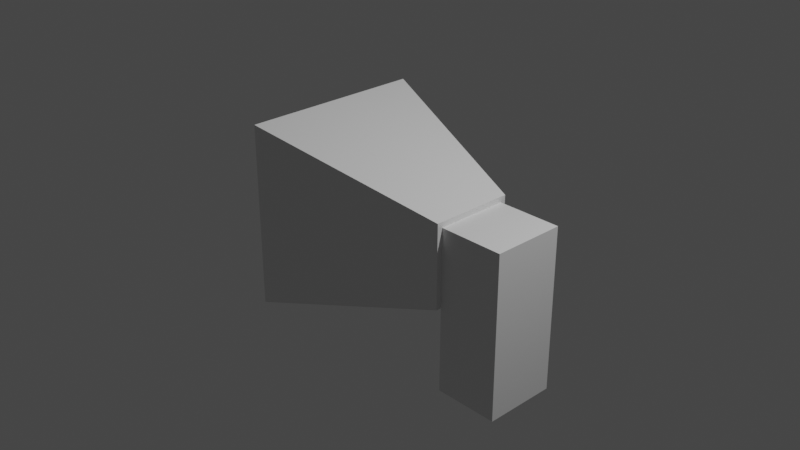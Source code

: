 # Source: vacuum.blend  (saved by Blender 3.1.7; exported with 4.5.12 LTS)
import bpy
from mathutils import Matrix  # noqa: F401  (used for matrix-valued properties, if any)

bpy.ops.wm.read_factory_settings(use_empty=True)
scene = bpy.context.scene
scene.name = 'Scene'

# ---- collections
col_collection = bpy.data.collections.new('Collection'); scene.collection.children.link(col_collection)

# ---- materials (node trees are filled in below, after node groups)
mat_material = bpy.data.materials.new('Material')
mat_material.alpha_threshold = 0.0
mat_material.use_transparent_shadow = False
mat_material.line_color = (0.0, 0.0, 0.0, 1.0)

# ---- material node trees
mat_material.use_nodes = True; mat_material.node_tree.nodes.clear()
_N = mat_material.node_tree.nodes; _L = mat_material.node_tree.links
n0 = _N.new('ShaderNodeOutputMaterial'); n0.name = 'Material Output'; n0.location = (300, 300)
n1 = _N.new('ShaderNodeBsdfPrincipled'); n1.name = 'Principled BSDF'; n1.location = (10, 300)
n1.distribution = 'GGX'
n1.subsurface_method = 'RANDOM_WALK_SKIN'
n1.inputs[2].default_value = 0.4
n1.inputs[3].default_value = 1.45
n1.inputs[27].default_value = (0.0, 0.0, 0.0, 1.0)
n1.inputs[28].default_value = 1.0
_L.new(n1.outputs[0], n0.inputs[0])
n0.is_active_output = True

# ---- world
world_world = bpy.data.worlds.new('World'); scene.world = world_world
world_world.use_nodes = True; world_world.node_tree.nodes.clear()
_N = world_world.node_tree.nodes; _L = world_world.node_tree.links
n0 = _N.new('ShaderNodeOutputWorld'); n0.name = 'World Output'; n0.location = (300, 300)
n1 = _N.new('ShaderNodeBackground'); n1.name = 'Background'; n1.location = (10, 300)
n1.inputs[0].default_value = (0.05088, 0.05088, 0.05088, 1.0)
_L.new(n1.outputs[0], n0.inputs[0])
n0.is_active_output = True
world_world.color = (0.05088, 0.05088, 0.05088)
world_world.use_sun_shadow = False
world_world.sun_shadow_jitter_overblur = 0.0

# ---- cameras
cam_camera = bpy.data.cameras.new('Camera')
cam_camera.clip_end = 100.0
cam_camera.ortho_scale = 7.314

# ---- lights
light_light = bpy.data.lights.new('Light', 'POINT')
light_light.transmission_factor = 0.0
light_light.energy = 1000.0
light_light.shadow_soft_size = 0.1
light_light.shadow_maximum_resolution = 0.006
light_light.use_absolute_resolution = True

# ---- meshes
me_cube = bpy.data.meshes.new('Cube')
me_cube.from_pydata([(1.0, 0.398, 0.398), (1.0, 0.398, -0.398), (1.0, -0.398, 0.398), (1.0, -0.398, -0.398), (-1.0, 0.7559, 0.7559), (-1.0, 0.7559, -0.7559), (-1.0, -0.7559, 0.7559), (-1.0, -0.7559, -0.7559), (-1.0, 1.0, -1.0), (-1.0, -1.0, -1.0), (-1.0, -1.0, 1.0), (-1.0, 1.0, 1.0), (-0.2482, 0.498, 0.3674), (-0.2482, 0.498, -0.3674), (-0.2482, -0.498, 0.3674), (-0.2482, -0.498, -0.3674), (1.0, 0.4576, 0.4576), (1.0, 0.4576, -0.4576), (1.0, -0.4576, 0.4576), (1.0, -0.4576, -0.4576), (1.706, 0.398, 0.398), (1.706, 0.398, -0.398), (1.706, -0.398, 0.398), (1.706, -0.398, -0.398), (1.0, 0.398, -1.399), (1.0, -0.398, -1.399), (1.706, 0.398, -1.399), (1.706, -0.398, -1.399), (1.634, 0.3035, 0.3674), (1.634, 0.298, -0.3816), (1.634, -0.3035, 0.3674), (1.634, -0.298, -0.3816), (0.5307, 0.4007, 0.3674), (0.5307, -0.4007, 0.3674), (1.045, -0.3249, -0.3819), (1.045, 0.3249, -0.3819), (1.635, 0.298, -1.331), (1.635, -0.298, -1.331), (1.045, -0.3249, -1.331), (1.045, 0.3249, -1.331)], [], [(16, 11, 10, 18), (19, 18, 10, 9), (6, 4, 12, 14), (8, 17, 19, 9), (0, 2, 22, 20), (8, 11, 16, 17), (7, 5, 8, 9), (6, 7, 9, 10), (5, 4, 11, 8), (4, 6, 10, 11), (33, 32, 28, 30), (7, 6, 14, 15), (4, 5, 13, 12), (5, 7, 15, 13), (0, 1, 17, 16), (3, 2, 18, 19), (2, 0, 16, 18), (1, 3, 19, 17), (21, 20, 22, 23), (1, 0, 20, 21), (23, 3, 25, 27), (2, 3, 23, 22), (25, 24, 26, 27), (21, 23, 27, 26), (3, 1, 24, 25), (1, 21, 26, 24), (31, 30, 28, 29), (34, 33, 30, 31), (32, 35, 29, 28), (35, 34, 38, 39), (13, 15, 34, 35), (12, 13, 35, 32), (15, 14, 33, 34), (14, 12, 32, 33), (39, 38, 37, 36), (34, 31, 37, 38), (31, 29, 36, 37), (29, 35, 39, 36)])
_uv = me_cube.uv_layers.new(name='UVMap')
_uv.uv.foreach_set('vector', [0.5572, 0.5678, 0.875, 0.5, 0.875, 0.75, 0.5572, 0.6822, 0.4428, 0.6822, 0.5572, 0.6822, 0.625, 1.0, 0.375, 1.0, 0.5945, 0.03051, 0.5945, 0.2195, 0.5945, 0.2195, 0.5945, 0.03051, 0.125, 0.5, 0.4428, 0.5678, 0.4428, 0.6822, 0.125, 0.75, 0.5497, 0.5753, 0.5497, 0.6747, 0.5497, 0.6747, 0.5497, 0.5753, 0.375, 0.25, 0.625, 0.25, 0.5572, 0.5678, 0.4428, 0.5678, 0.4055, 0.03051, 0.4055, 0.2195, 0.375, 0.25, 0.375, 0.0, 0.5945, 0.03051, 0.4055, 0.03051, 0.375, 0.0, 0.625, 0.0, 0.4055, 0.2195, 0.5945, 0.2195, 0.625, 0.25, 0.375, 0.25, 0.5945, 0.2195, 0.5945, 0.03051, 0.625, 0.0, 0.625, 0.25, 0.5945, 0.03051, 0.5945, 0.2195, 0.5945, 0.2195, 0.5945, 0.03051, 0.4055, 0.03051, 0.5945, 0.03051, 0.5945, 0.03051, 0.4055, 0.03051, 0.5945, 0.2195, 0.4055, 0.2195, 0.4055, 0.2195, 0.5945, 0.2195, 0.4055, 0.2195, 0.4055, 0.03051, 0.4055, 0.03051, 0.4055, 0.2195, 0.5497, 0.5753, 0.4503, 0.5753, 0.4428, 0.5678, 0.5572, 0.5678, 0.4503, 0.6747, 0.5497, 0.6747, 0.5572, 0.6822, 0.4428, 0.6822, 0.5497, 0.6747, 0.5497, 0.5753, 0.5572, 0.5678, 0.5572, 0.6822, 0.4503, 0.5753, 0.4503, 0.6747, 0.4428, 0.6822, 0.4428, 0.5678, 0.4503, 0.5753, 0.5497, 0.5753, 0.5497, 0.6747, 0.4503, 0.6747, 0.4503, 0.5753, 0.5497, 0.5753, 0.5497, 0.5753, 0.4503, 0.5753, 0.4503, 0.6747, 0.4503, 0.6747, 0.4503, 0.6747, 0.4503, 0.6747, 0.5497, 0.6747, 0.4503, 0.6747, 0.4503, 0.6747, 0.5497, 0.6747, 0.4503, 0.6747, 0.4503, 0.5753, 0.4503, 0.5753, 0.4503, 0.6747, 0.4503, 0.5753, 0.4503, 0.6747, 0.4503, 0.6747, 0.4503, 0.5753, 0.4503, 0.6747, 0.4503, 0.5753, 0.4503, 0.5753, 0.4503, 0.6747, 0.4503, 0.5753, 0.4503, 0.5753, 0.4503, 0.5753, 0.4503, 0.5753, 0.4055, 0.03051, 0.5945, 0.03051, 0.5945, 0.2195, 0.4055, 0.2195, 0.4055, 0.03051, 0.5945, 0.03051, 0.5945, 0.03051, 0.4055, 0.03051, 0.5945, 0.2195, 0.4055, 0.2195, 0.4055, 0.2195, 0.5945, 0.2195, 0.4055, 0.2195, 0.4055, 0.03051, 0.4055, 0.03051, 0.4055, 0.2195, 0.4055, 0.2195, 0.4055, 0.03051, 0.4055, 0.03051, 0.4055, 0.2195, 0.5945, 0.2195, 0.4055, 0.2195, 0.4055, 0.2195, 0.5945, 0.2195, 0.4055, 0.03051, 0.5945, 0.03051, 0.5945, 0.03051, 0.4055, 0.03051, 0.5945, 0.03051, 0.5945, 0.2195, 0.5945, 0.2195, 0.5945, 0.03051, 0.4055, 0.2195, 0.4055, 0.03051, 0.4055, 0.03051, 0.4055, 0.2195, 0.4055, 0.03051, 0.4055, 0.03051, 0.4055, 0.03051, 0.4055, 0.03051, 0.4055, 0.03051, 0.4055, 0.2195, 0.4055, 0.2195, 0.4055, 0.03051, 0.4055, 0.2195, 0.4055, 0.2195, 0.4055, 0.2195, 0.4055, 0.2195])
me_cube.materials.append(mat_material)
me_cube.use_remesh_preserve_volume = False
me_cube.use_remesh_preserve_attributes = False
me_cube.use_mirror_vertex_groups = False
me_cube.update()

# ---- objects
ob_cube = bpy.data.objects.new('Cube', me_cube)
ob_light = bpy.data.objects.new('Light', light_light)
ob_camera = bpy.data.objects.new('Camera', cam_camera)

# ---- transforms, parenting, visibility, modifiers, constraints
ob_cube.location = (0.0, 0.0, 0.0)
ob_cube.lock_rotations_4d = False
ob_cube.empty_display_type = 'ARROWS'
ob_cube.lineart.crease_threshold = 0.0
ob_light.location = (4.076, 1.005, 5.904)
ob_light.rotation_euler = (0.6503, 0.05522, 1.866)
ob_light.lock_rotations_4d = False
ob_light.empty_display_type = 'ARROWS'
ob_light.color = (0.0, 0.0, 0.0, 0.0)
ob_light.lineart.crease_threshold = 0.0
ob_camera.location = (7.359, -6.926, 4.958)
ob_camera.rotation_euler = (1.109, 0.0, 0.8149)
ob_camera.lock_rotations_4d = False
ob_camera.empty_display_type = 'ARROWS'
ob_camera.color = (0.0, 0.0, 0.0, 0.0)
ob_camera.display_type = 'WIRE'
ob_camera.lineart.crease_threshold = 0.0

# ---- collection membership
col_collection.objects.link(ob_cube)
col_collection.objects.link(ob_light)
col_collection.objects.link(ob_camera)

# ---- scene / render settings (as saved in the file)
scene.camera = ob_camera
scene.frame_start = 1; scene.frame_end = 250; scene.frame_set(148)
scene.render.engine = 'BLENDER_EEVEE_NEXT'
scene.cycles.sampling_pattern = 'TABULATED_SOBOL'
scene.cycles.use_light_tree = False
scene.view_settings.view_transform = 'Filmic'
bpy.context.view_layer.update()
